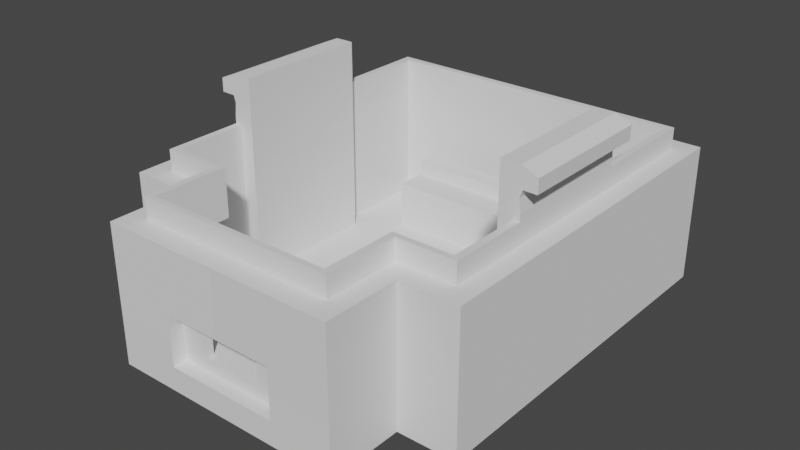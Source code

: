 # Source: obc_case_bottom.blend  (saved by Blender 2.91.10; exported with 4.5.12 LTS)
import bpy
from mathutils import Matrix  # noqa: F401  (used for matrix-valued properties, if any)

bpy.ops.wm.read_factory_settings(use_empty=True)
scene = bpy.context.scene
scene.name = 'Scene'

# ---- collections
col_collection = bpy.data.collections.new('Collection'); scene.collection.children.link(col_collection)

# ---- world
world_world = bpy.data.worlds.new('World'); scene.world = world_world
world_world.use_nodes = True; world_world.node_tree.nodes.clear()
_N = world_world.node_tree.nodes; _L = world_world.node_tree.links
n0 = _N.new('ShaderNodeOutputWorld'); n0.name = 'World Output'; n0.location = (300, 300)
n1 = _N.new('ShaderNodeBackground'); n1.name = 'Background'; n1.location = (10, 300)
n1.inputs[0].default_value = (0.05088, 0.05088, 0.05088, 1.0)
_L.new(n1.outputs[0], n0.inputs[0])
n0.is_active_output = True
world_world.color = (0.05088, 0.05088, 0.05088)
world_world.use_sun_shadow = False
world_world.sun_shadow_jitter_overblur = 0.0

# ---- meshes
me_vert = bpy.data.meshes.new('Vert')
me_vert.from_pydata([(43.64, 3.018, 2.5), (39.14, 3.018, 2.5), (39.14, 10.02, 2.5), (43.64, 10.02, 2.5), (10.45, -7.25, 2.8), (10.86, -7.336, 2.8), (11.19, -7.581, 2.8), (11.4, -7.941, 2.8), (11.44, -8.355, 2.8), (11.32, -8.75, 2.8), (11.04, -9.059, 2.8), (10.66, -9.228, 2.8), (10.24, -9.228, 2.8), (9.862, -9.059, 2.8), (9.584, -8.75, 2.8), (9.455, -8.355, 2.8), (9.499, -7.941, 2.8), (9.707, -7.581, 2.8), (10.04, -7.336, 2.8), (37.2, -0.2, 1.0), (8.3, -10.8, 20.0), (37.2, -10.8, 20.0), (-0.2, 0.0, 20.0), (-0.2, 47.7, 20.0), (45.7, 47.7, 20.0), (45.7, 0.0, 20.0), (8.3, 0.0, 20.0), (37.2, 0.0, 20.0), (22.75, 46.7, 23.0), (45.7, 47.7, 23.0), (45.7, 27.0, 23.0), (44.7, 0.0, 20.0), (8.3, -0.2, 1.0), (8.3, -5.5, 1.0), (37.2, -5.5, 5.5), (8.3, -5.5, 5.5), (37.2, -5.5, 1.0), (26.95, -11.0, 5.5), (18.55, -11.0, 5.5), (18.55, -11.0, 8.7), (26.95, -11.0, 8.7), (32.9, -5.5, 5.5), (32.9, -11.0, 5.5), (12.6, -11.0, 5.5), (12.6, -5.5, 5.5), (8.3, -11.0, 7.8), (8.3, -5.5, 7.8), (37.2, -5.5, 7.8), (37.2, -11.0, 7.8), (32.9, -5.5, 7.8), (32.9, -11.0, 7.8), (12.6, -5.5, 7.8), (12.6, -11.0, 7.8), (34.06, -8.355, 7.8), (35.05, -7.25, 7.8), (35.46, -7.336, 7.8), (35.64, -9.059, 7.8), (35.92, -8.75, 7.8), (34.18, -8.75, 7.8), (34.84, -9.228, 7.8), (34.46, -9.059, 7.8), (35.79, -7.581, 7.8), (36.0, -7.941, 7.8), (36.04, -8.355, 7.8), (34.64, -7.336, 7.8), (34.31, -7.581, 7.8), (34.1, -7.941, 7.8), (35.26, -9.228, 7.8), (34.06, -8.355, 2.8), (35.05, -7.25, 2.8), (35.46, -7.336, 2.8), (35.64, -9.059, 2.8), (35.92, -8.75, 2.8), (34.18, -8.75, 2.8), (34.84, -9.228, 2.8), (34.46, -9.059, 2.8), (35.79, -7.581, 2.8), (36.0, -7.941, 2.8), (36.04, -8.355, 2.8), (34.64, -7.336, 2.8), (34.31, -7.581, 2.8), (34.1, -7.941, 2.8), (35.26, -9.228, 2.8), (9.455, -8.355, 7.8), (10.45, -7.25, 7.8), (10.86, -7.336, 7.8), (11.04, -9.059, 7.8), (11.32, -8.75, 7.8), (9.584, -8.75, 7.8), (10.24, -9.228, 7.8), (9.862, -9.059, 7.8), (11.19, -7.581, 7.8), (11.4, -7.941, 7.8), (11.44, -8.355, 7.8), (10.04, -7.336, 7.8), (9.707, -7.581, 7.8), (9.499, -7.941, 7.8), (10.66, -9.228, 7.8), (-0.2, 27.0, 20.0), (45.7, 27.0, 20.0), (22.75, -10.8, 20.0), (8.3, 43.5, 1.0), (37.2, 43.5, 1.0), (8.3, 36.0, 1.0), (37.2, 36.0, 1.0), (8.3, 43.5, 7.8), (37.2, 43.5, 7.8), (8.3, 36.0, 7.8), (37.2, 36.0, 7.8), (37.2, 40.7, 9.8), (8.3, 40.7, 9.8), (37.2, 40.7, 7.8), (8.3, 40.7, 7.8), (37.2, 43.5, 9.8), (8.3, 43.5, 9.8), (30.95, -12.0, 10.7), (14.55, -12.0, 3.5), (30.95, -12.0, 3.5), (14.55, -12.0, 10.7), (22.75, -12.0, 3.5), (22.75, -12.0, 10.7), (22.75, -13.0, 10.7), (22.75, -13.0, 3.5), (30.95, -13.0, 3.5), (30.95, -13.0, 10.7), (26.95, -12.0, 8.7), (18.55, -12.0, 8.7), (18.55, -12.0, 5.5), (26.95, -12.0, 5.5), (14.55, -13.0, 3.5), (14.55, -13.0, 10.7), (22.75, -12.0, 8.7), (22.75, -12.0, 5.5), (14.55, -13.0, 7.1), (30.95, -13.0, 7.1), (22.75, 47.7, 20.0), (22.75, 47.7, 23.0), (0.8, 0.0, 20.0), (0.8, 27.0, 20.0), (0.8, 27.0, 1.0), (-0.2, 27.0, 23.0), (-0.2, 0.0, 23.0), (0.8, 0.0, 23.0), (0.8, 27.0, 23.0), (44.7, 27.0, 1.0), (44.7, 27.0, 20.0), (44.7, 27.0, 23.0), (45.7, 0.0, 23.0), (22.75, 46.7, 20.0), (22.75, 46.7, 1.0), (-0.2, 47.7, 23.0), (0.8, 46.7, 23.0), (0.8, 46.7, 20.0), (-0.2, 46.7, 20.0), (-0.2, 46.7, 23.0), (0.8, 46.7, 1.0), (0.8, 28.06, 1.0), (44.7, 46.7, 23.0), (44.7, 46.7, 20.0), (45.7, 46.7, 23.0), (45.7, 46.7, 20.0), (44.7, 46.7, 1.0), (44.7, 28.06, 1.0), (37.2, 0.8, 1.0), (37.2, 0.8, 20.0), (44.7, 0.8, 20.0), (44.7, 0.8, 1.0), (44.7, 0.0, 23.0), (37.2, 0.8, 23.0), (44.7, 0.8, 23.0), (8.3, 0.8, 20.0), (8.3, 0.8, 1.0), (0.8, 0.8, 20.0), (0.8, 0.8, 1.0), (0.8, 0.02, 23.0), (8.3, 0.02, 23.0), (0.8, 0.82, 23.0), (8.3, 0.82, 23.0), (37.2, -11.0, 16.0), (37.2, -0.04211, 16.0), (8.3, -11.0, 16.0), (8.3, -0.04211, 16.0), (8.3, 0.8, 16.0), (37.2, 0.8, 16.0), (36.2, -10.8, 20.0), (36.2, 0.0, 20.0), (36.2, 0.8, 20.0), (36.2, 0.8, 23.0), (36.2, -11.0, 16.0), (36.2, -0.04211, 16.0), (36.2, 0.8, 16.0), (8.3, -10.0, 20.0), (44.7, 0.8, 16.0), (22.75, -10.0, 20.0), (8.3, -10.0, 16.0), (36.2, -10.0, 20.0), (36.2, -10.0, 16.0), (9.3, 0.82, 23.0), (9.3, 0.02, 23.0), (9.3, 0.8, 20.0), (9.3, -5.91e-07, 20.0), (9.3, -0.04211, 16.0), (9.3, 0.8, 16.0), (9.3, -10.0, 16.0), (9.3, -10.0, 20.0), (22.75, -10.0, 16.0), (9.3, -10.0, 23.0), (8.3, -10.0, 23.0), (37.2, -10.8, 23.0), (37.2, 0.0, 23.0), (8.3, -10.8, 23.0), (22.75, -10.8, 23.0), (9.3, -5.91e-07, 23.0), (36.2, 0.0, 23.0), (36.2, -10.8, 23.0), (22.75, -10.0, 23.0), (36.2, -10.0, 23.0), (8.3, 0.0, 23.0), (5.5, -3.0, 0.0), (5.5, -14.0, 0.0), (40.0, -14.0, 0.0), (40.0, -3.005, 0.0), (-3.0, -3.0, 0.0), (48.5, -3.005, 0.0), (5.5, -3.0, 20.0), (48.5, -3.005, 20.0), (-3.0, 50.5, 20.0), (-3.0, 50.5, 0.0), (48.5, 50.5, 0.0), (48.5, 50.5, 20.0), (22.75, 50.5, 20.0), (5.5, -14.0, 20.0), (40.0, -14.0, 20.0), (40.0, -3.005, 20.0), (-3.0, -3.0, 20.0), (22.75, 50.5, 0.0), (22.75, -14.0, 0.0), (22.75, -14.0, 20.0), (-3.0, 27.0, 20.0), (48.5, 27.0, 20.0), (-3.0, 27.0, 0.0), (48.5, 27.0, 0.0), (22.75, -14.0, 10.7), (30.95, -14.0, 10.7), (30.95, -14.0, 7.1), (30.95, -14.0, 3.5), (22.75, -14.0, 3.5), (14.55, -14.0, 3.5), (14.55, -14.0, 7.1), (14.55, -14.0, 10.7), (40.0, -14.0, 7.1), (5.5, -14.0, 7.1), (43.64, 3.018, 1.0), (39.14, 3.018, 1.0), (39.14, 10.02, 1.0), (43.64, 10.02, 1.0), (42.64, 4.018, 0.0), (42.64, 4.018, 2.5), (39.94, 4.018, 0.0), (39.94, 4.018, 2.5), (39.94, 9.218, 0.0), (39.94, 9.218, 2.5), (42.64, 9.218, 0.0), (42.64, 9.218, 2.5)], [], [(4, 5, 85, 84), (5, 6, 91, 85), (6, 7, 92, 91), (7, 8, 93, 92), (8, 9, 87, 93), (9, 10, 86, 87), (10, 11, 97, 86), (11, 12, 89, 97), (12, 13, 90, 89), (13, 14, 88, 90), (14, 15, 83, 88), (15, 16, 96, 83), (16, 17, 95, 96), (17, 18, 94, 95), (18, 4, 84, 94), (4, 18, 17, 16, 15, 14, 13, 12, 11, 10, 9, 8, 7, 6, 5), (133, 130, 249, 248), (129, 133, 248, 247), (48, 178, 179, 19, 36, 34, 47), (45, 180, 188, 178, 48, 50, 42, 37, 40, 39, 38, 43, 52), (238, 234, 224, 231, 237, 100, 20, 191, 26, 137, 22, 98), (160, 24, 29, 159), (35, 46, 51, 44), (45, 52, 93, 87, 86, 97, 89, 90, 88, 83), (44, 51, 52, 43), (47, 49, 50, 53, 66, 65, 64, 54, 55, 61, 62, 63, 48), (41, 49, 47, 34), (42, 50, 49, 41), (48, 63, 57, 56, 67, 59, 60, 58, 53, 50), (61, 55, 70, 76), (55, 54, 69, 70), (63, 62, 77, 78), (56, 57, 72, 71), (64, 65, 80, 79), (53, 58, 73, 68), (65, 66, 81, 80), (58, 60, 75, 73), (66, 53, 68, 81), (60, 59, 74, 75), (54, 64, 79, 69), (62, 61, 76, 77), (59, 67, 82, 74), (57, 63, 78, 72), (67, 56, 71, 82), (70, 69, 79, 80, 81, 68, 73, 75, 74, 82, 71, 72, 78, 77, 76), (83, 96, 95, 94, 84, 85, 91, 92, 93, 52, 51, 46, 45), (143, 138, 152, 151), (24, 135, 136, 29), (25, 99, 30, 147), (144, 145, 158, 161, 162), (104, 108, 107, 103), (104, 102, 106, 111, 108), (111, 106, 113, 109), (103, 107, 112, 105, 101), (105, 112, 110, 114), (112, 111, 109, 110), (102, 101, 105, 106), (110, 109, 113, 114), (108, 111, 112, 107), (106, 105, 114, 113), (135, 23, 150, 136), (36, 33, 35, 44, 41, 34), (175, 26, 200, 198), (39, 40, 125, 131, 126), (127, 38, 39, 126), (40, 37, 128, 125), (128, 37, 42, 41, 44, 43, 38, 127, 132), (120, 115, 124, 121), (124, 115, 117, 123, 134), (130, 118, 120, 121), (122, 119, 116, 129), (116, 118, 130, 133, 129), (123, 117, 119, 122), (120, 118, 116, 119, 132, 127, 126, 131), (132, 119, 117, 115, 120, 131, 125, 128), (148, 158, 157, 28), (138, 172, 173, 139), (31, 25, 147, 167), (98, 140, 154, 153), (98, 22, 141, 140), (140, 141, 142, 174, 176, 143), (22, 137, 142, 141), (147, 30, 146, 169, 167), (148, 149, 161, 158), (27, 31, 167, 209), (23, 153, 154, 150), (29, 136, 28, 157, 159), (136, 150, 154, 151, 28), (140, 143, 151, 154), (138, 139, 156, 155, 152), (151, 152, 148, 28), (152, 155, 149, 148), (145, 146, 157, 158), (30, 99, 160, 159), (146, 30, 159, 157), (162, 161, 149, 155, 156, 103, 101, 102, 104), (165, 192, 183, 164), (19, 179, 183, 163), (145, 165, 169, 146), (166, 192, 165, 145, 144), (33, 36, 19), (209, 167, 169, 168), (165, 164, 168, 169), (170, 182, 171, 173, 172), (170, 177, 197, 199), (174, 175, 177, 176), (170, 172, 176, 177), (137, 26, 175, 174), (174, 142, 137), (176, 172, 138, 143), (168, 164, 186, 187), (183, 192, 166, 163), (181, 194, 180, 45, 46, 35, 33, 32), (186, 185, 213, 187), (182, 181, 32, 171), (164, 183, 190, 186), (189, 196, 195, 185), (190, 189, 185, 186), (209, 168, 187, 213), (183, 179, 189, 190), (179, 178, 188, 196, 189), (20, 100, 211, 210), (195, 196, 205, 193), (185, 195, 216, 213), (188, 180, 194, 203, 205, 196), (100, 184, 214, 211), (200, 199, 197, 198), (200, 204, 203, 201), (182, 170, 199, 202), (194, 181, 201, 203), (200, 201, 202, 199), (177, 175, 198, 197), (181, 182, 202, 201), (200, 26, 217, 212), (193, 205, 203, 204), (208, 209, 213, 216, 214), (211, 214, 216, 215), (210, 211, 215, 206, 207), (217, 207, 206, 212), (204, 200, 212, 206), (195, 193, 215, 216), (193, 204, 206, 215), (21, 27, 209, 208), (184, 21, 208, 214), (26, 191, 207, 217), (191, 20, 210, 207), (221, 233, 232, 250, 220), (219, 251, 231, 224, 218), (218, 224, 234, 222), (223, 225, 233, 221), (230, 229, 228, 235), (223, 241, 239, 225), (227, 240, 238, 226), (238, 240, 222, 234), (239, 241, 228, 229), (226, 230, 235, 227), (237, 242, 243, 244, 250, 232), (246, 247, 248, 251, 219, 236), (236, 220, 250, 244, 245, 246), (124, 134, 244, 243), (130, 121, 242, 249), (121, 124, 243, 242), (134, 123, 245, 244), (123, 122, 246, 245), (122, 129, 247, 246), (231, 251, 248, 249, 242, 237), (24, 160, 99, 25, 31, 27, 21, 184, 100, 237, 232, 233, 225, 239, 229, 230, 226, 238, 98, 153, 23, 135), (252, 0, 1, 253), (1, 2, 254, 253), (2, 3, 255, 254), (255, 3, 0, 252), (253, 163, 166, 252), (252, 166, 144, 162, 104, 103, 156, 139, 173, 171, 32, 33, 19, 163, 253, 254, 255), (256, 258, 259, 257), (259, 258, 260, 261), (261, 260, 262, 263), (262, 256, 257, 263), (2, 1, 259, 261), (259, 1, 0, 3, 2, 261, 263, 257), (219, 218, 222, 240, 227, 235, 236), (258, 236, 235, 260), (220, 236, 258, 256, 262, 260, 235, 228, 241, 223, 221)])
_uv = me_vert.uv_layers.new(name='UVMap')
_uv.uv.foreach_set('vector', [1.0, 0.5, 0.9333, 0.5, 0.9333, 0.75, 1.0, 0.75, 0.9333, 0.5, 0.8667, 0.5, 0.8667, 0.75, 0.9333, 0.75, 0.8667, 0.5, 0.8, 0.5, 0.8, 0.75, 0.8667, 0.75, 0.8, 0.5, 0.7333, 0.5, 0.7333, 0.75, 0.8, 0.75, 0.7333, 0.5, 0.6667, 0.5, 0.6667, 0.75, 0.7333, 0.75, 0.6667, 0.5, 0.6, 0.5, 0.6, 0.75, 0.6667, 0.75, 0.6, 0.5, 0.5333, 0.5, 0.5333, 0.75, 0.6, 0.75, 0.5333, 0.5, 0.4667, 0.5, 0.4667, 0.75, 0.5333, 0.75, 0.4667, 0.5, 0.4, 0.5, 0.4, 0.75, 0.4667, 0.75, 0.4, 0.5, 0.3333, 0.5, 0.3333, 0.75, 0.4, 0.75, 0.3333, 0.5, 0.2667, 0.5, 0.2667, 0.75, 0.3333, 0.75, 0.2667, 0.5, 0.2, 0.5, 0.2, 0.75, 0.2667, 0.75, 0.2, 0.5, 0.1333, 0.5, 0.1333, 0.75, 0.2, 0.75, 0.1333, 0.5, 0.06667, 0.5, 0.06667, 0.75, 0.1333, 0.75, 0.06667, 0.5, 4.47e-08, 0.5, 4.47e-08, 0.75, 0.06667, 0.75, 0.75, 0.49, 0.6524, 0.4693, 0.5716, 0.4106, 0.5217, 0.3242, 0.5113, 0.2249, 0.5422, 0.13, 0.6089, 0.05584, 0.7001, 0.01524, 0.7999, 0.01524, 0.8911, 0.05584, 0.9578, 0.13, 0.9887, 0.2249, 0.9783, 0.3242, 0.9284, 0.4106, 0.8476, 0.4693, 0.0, 0.0, 0.0, 0.0, 0.0, 0.0, 0.0, 0.0, 0.0, 0.0, 0.0, 0.0, 0.0, 0.0, 0.0, 0.0, 0.0, 0.0, 0.0, 0.0, 0.0, 0.0, 0.0, 0.0, 0.0, 0.0, 0.0, 0.0, 0.0, 0.0, 0.0, 0.0, 0.0, 0.0, 0.0, 0.0, 0.0, 0.0, 0.0, 0.0, 0.0, 0.0, 0.0, 0.0, 0.0, 0.0, 0.0, 0.0, 0.0, 0.0, 0.0, 0.0, 0.0, 0.0, 0.0, 0.0, 0.0, 0.0, 0.0, 0.0, 0.0, 0.0, 0.0, 0.0, 0.0, 0.0, 0.0, 0.0, 0.0, 0.0, 0.0, 0.0, 0.0, 0.0, 0.0, 0.0, 0.0, 0.0, 0.0, 0.0, 0.0, 0.0, 0.0, 0.0, 0.0, 0.0, 0.0, 0.0, 0.0, 0.0, 0.0, 0.0, 0.0, 0.0, 0.0, 0.0, 0.0, 0.0, 0.0, 0.0, 0.0, 0.0, 0.0, 0.0, 0.0, 0.0, 0.0, 0.0, 0.0, 0.0, 0.0, 0.0, 0.0, 0.0, 0.0, 0.0, 0.0, 0.0, 0.0, 0.0, 0.0, 0.0, 0.0, 0.0, 0.0, 0.0, 0.0, 1.0, 1.0, 1.0, 0.519, 0.7313, 0.4438, 0.7212, 0.3783, 0.6728, 0.3339, 0.5946, 0.3182, 0.5, 0.3339, 0.4054, 0.3783, 0.3272, 0.4438, 0.2788, 0.519, 0.2687, 1.0, 0.0, 0.0, 0.0, 0.0, 0.0, 0.0, 0.0, 0.0, 0.0, 0.0, 0.0, 0.0, 0.0, 0.0, 0.0, 0.0, 0.0, 1.0, 0.0, 0.519, 0.2687, 0.5909, 0.2986, 0.6471, 0.3633, 0.6778, 0.4516, 0.6778, 0.5484, 0.6471, 0.6367, 0.5909, 0.7014, 0.519, 0.7313, 1.0, 1.0, 0.3783, 0.3272, 0.3339, 0.4054, 0.3339, 0.4054, 0.3783, 0.3272, 0.3339, 0.4054, 0.3182, 0.5, 0.3182, 0.5, 0.3339, 0.4054, 0.519, 0.2687, 0.4438, 0.2788, 0.4438, 0.2788, 0.519, 0.2687, 0.6471, 0.3633, 0.5909, 0.2986, 0.5909, 0.2986, 0.6471, 0.3633, 0.3339, 0.5946, 0.3783, 0.6728, 0.3783, 0.6728, 0.3339, 0.5946, 0.519, 0.7313, 0.5909, 0.7014, 0.5909, 0.7014, 0.519, 0.7313, 0.3783, 0.6728, 0.4438, 0.7212, 0.4438, 0.7212, 0.3783, 0.6728, 0.5909, 0.7014, 0.6471, 0.6367, 0.6471, 0.6367, 0.5909, 0.7014, 0.4438, 0.7212, 0.519, 0.7313, 0.519, 0.7313, 0.4438, 0.7212, 0.6471, 0.6367, 0.6778, 0.5484, 0.6778, 0.5484, 0.6471, 0.6367, 0.3182, 0.5, 0.3339, 0.5946, 0.3339, 0.5946, 0.3182, 0.5, 0.4438, 0.2788, 0.3783, 0.3272, 0.3783, 0.3272, 0.4438, 0.2788, 0.6778, 0.5484, 0.6778, 0.4516, 0.6778, 0.4516, 0.6778, 0.5484, 0.5909, 0.2986, 0.519, 0.2687, 0.519, 0.2687, 0.5909, 0.2986, 0.6778, 0.4516, 0.6471, 0.3633, 0.6471, 0.3633, 0.6778, 0.4516, 0.3339, 0.4054, 0.3182, 0.5, 0.3339, 0.5946, 0.3783, 0.6728, 0.4438, 0.7212, 0.519, 0.7313, 0.5909, 0.7014, 0.6471, 0.6367, 0.6778, 0.5484, 0.6778, 0.4516, 0.6471, 0.3633, 0.5909, 0.2986, 0.519, 0.2687, 0.4438, 0.2788, 0.3783, 0.3272, 0.0, 0.0, 0.0, 0.0, 0.0, 0.0, 0.0, 0.0, 0.0, 0.0, 0.0, 0.0, 0.0, 0.0, 0.0, 0.0, 0.0, 0.0, 0.0, 0.0, 0.0, 0.0, 0.0, 0.0, 0.0, 0.0, 0.0, 0.0, 0.0, 0.0, 0.0, 0.0, 0.0, 0.0, 0.0, 0.0, 0.0, 0.0, 0.0, 0.0, 0.0, 0.0, 0.0, 0.0, 0.0, 0.0, 0.0, 0.0, 0.0, 0.0, 0.0, 0.0, 0.0, 0.0, 0.0, 0.0, 0.0, 0.0, 0.0, 0.0, 0.0, 0.0, 0.0, 0.0, 0.0, 0.0, 0.0, 0.0, 0.0, 0.0, 0.0, 0.0, 0.0, 0.0, 0.0, 0.0, 0.0, 0.0, 0.0, 0.0, 0.0, 0.0, 0.0, 0.0, 0.0, 0.0, 0.0, 0.0, 0.0, 0.0, 0.0, 0.0, 0.0, 0.0, 0.0, 0.0, 0.0, 0.0, 0.0, 0.0, 0.0, 0.0, 0.0, 0.0, 0.0, 0.0, 0.0, 0.0, 0.0, 0.0, 0.0, 0.0, 0.0, 0.0, 0.0, 0.0, 0.0, 0.0, 0.0, 0.0, 0.0, 0.0, 0.0, 0.0, 0.0, 0.0, 0.0, 0.0, 0.0, 0.0, 0.0, 0.0, 0.0, 0.0, 0.0, 0.0, 0.0, 0.0, 0.0, 0.0, 0.0, 0.0, 0.0, 0.0, 0.0, 0.0, 0.0, 0.0, 0.0, 0.0, 0.0, 0.0, 0.0, 0.0, 0.0, 0.0, 0.0, 0.0, 0.0, 0.0, 0.0, 0.0, 0.0, 0.0, 0.0, 0.0, 0.0, 0.0, 0.0, 0.0, 0.0, 0.0, 0.0, 0.0, 0.0, 0.0, 0.0, 0.0, 0.0, 0.0, 0.0, 0.0, 0.0, 0.0, 0.0, 0.0, 0.0, 0.0, 0.0, 0.0, 0.0, 0.0, 0.0, 0.0, 0.0, 0.0, 0.0, 0.0, 0.0, 0.0, 0.0, 0.0, 0.0, 0.0, 0.0, 0.0, 0.0, 0.0, 0.0, 0.0, 0.0, 0.0, 0.0, 0.0, 0.0, 0.0, 0.0, 0.0, 0.0, 0.0, 0.0, 0.0, 0.0, 0.0, 0.0, 0.0, 0.0, 0.0, 0.0, 0.0, 0.0, 0.0, 0.0, 0.0, 0.0, 0.0, 0.0, 0.0, 0.0, 0.0, 0.0, 0.0, 0.0, 0.0, 0.0, 0.0, 0.0, 0.0, 0.0, 0.0, 0.0, 0.0, 0.0, 0.0, 0.0, 0.0, 0.0, 0.0, 0.0, 0.0, 0.0, 0.0, 0.0, 0.0, 0.0, 0.0, 0.0, 0.0, 0.0, 0.0, 0.0, 0.0, 0.0, 0.0, 0.0, 0.0, 0.0, 0.0, 0.0, 0.0, 0.0, 0.0, 0.0, 0.0, 0.0, 0.0, 0.0, 0.0, 0.0, 0.0, 0.0, 0.0, 0.0, 0.0, 0.0, 0.0, 0.0, 0.0, 0.0, 0.0, 0.0, 0.0, 0.0, 0.0, 0.0, 0.0, 0.0, 0.0, 0.0, 0.0, 0.0, 0.0, 0.0, 0.0, 0.0, 0.0, 0.0, 0.0, 0.0, 0.0, 0.0, 0.0, 0.0, 0.0, 0.0, 0.0, 0.0, 0.0, 0.0, 0.0, 0.0, 0.0, 0.0, 0.0, 0.0, 0.0, 0.0, 0.0, 0.0, 0.0, 0.0, 0.0, 0.0, 0.0, 0.0, 0.0, 0.0, 0.0, 0.0, 0.0, 0.0, 0.0, 0.0, 0.0, 0.0, 0.0, 0.0, 0.0, 0.0, 0.0, 0.0, 0.0, 0.0, 0.0, 0.0, 0.0, 0.0, 0.0, 0.0, 0.0, 0.0, 0.0, 0.0, 0.0, 0.0, 0.0, 0.0, 0.0, 0.0, 0.0, 0.0, 0.0, 0.0, 0.0, 0.0, 0.0, 0.0, 0.0, 0.0, 0.0, 0.0, 0.0, 0.0, 0.0, 0.0, 0.0, 0.0, 0.0, 0.0, 0.0, 0.0, 0.0, 0.0, 0.0, 0.0, 0.0, 0.0, 0.0, 0.0, 0.0, 0.0, 0.0, 0.0, 0.0, 0.0, 0.0, 0.0, 0.0, 0.0, 0.0, 0.0, 0.0, 0.0, 0.0, 0.0, 0.0, 0.0, 0.0, 0.0, 0.0, 0.0, 0.0, 0.0, 0.0, 0.0, 0.0, 0.0, 0.0, 0.0, 0.0, 0.0, 0.0, 0.0, 0.0, 0.0, 0.0, 0.0, 0.0, 0.0, 0.0, 0.0, 0.0, 0.0, 0.0, 0.0, 0.0, 0.0, 0.0, 0.0, 0.0, 0.0, 0.0, 0.0, 0.0, 0.0, 0.0, 0.0, 0.0, 0.0, 0.0, 0.0, 0.0, 0.0, 0.0, 0.0, 0.0, 0.0, 0.0, 0.0, 0.0, 0.0, 0.0, 0.0, 0.0, 0.0, 0.0, 0.0, 0.0, 0.0, 0.0, 0.0, 0.0, 0.0, 0.0, 0.0, 0.0, 0.0, 0.0, 0.0, 0.0, 0.0, 0.0, 0.0, 0.0, 0.0, 0.0, 0.0, 0.0, 0.0, 0.0, 0.0, 0.0, 0.0, 0.0, 0.0, 0.0, 0.0, 0.0, 0.0, 0.0, 0.0, 0.0, 0.0, 0.0, 0.0, 0.0, 0.0, 0.0, 0.0, 0.0, 0.0, 0.0, 0.0, 0.0, 0.0, 0.0, 0.0, 0.0, 0.0, 0.0, 0.0, 0.0, 0.0, 0.0, 0.0, 0.0, 0.0, 0.0, 0.0, 0.0, 0.0, 0.0, 0.0, 0.0, 0.0, 0.0, 0.0, 0.0, 0.0, 0.0, 0.0, 0.0, 0.0, 0.0, 0.0, 0.0, 0.0, 0.0, 0.0, 0.0, 0.0, 0.0, 0.0, 0.0, 0.0, 0.0, 0.0, 0.0, 0.0, 0.0, 0.0, 0.0, 0.0, 0.0, 0.0, 0.0, 0.0, 0.0, 0.0, 0.0, 0.0, 0.0, 0.0, 0.0, 0.0, 0.0, 0.0, 0.0, 0.0, 0.0, 0.0, 0.0, 0.0, 0.0, 0.0, 0.0, 0.0, 0.0, 0.0, 0.0, 0.0, 0.0, 0.0, 0.0, 0.0, 0.0, 0.0, 0.0, 0.0, 0.0, 0.0, 0.0, 0.0, 0.0, 0.0, 0.0, 0.0, 0.0, 0.0, 0.0, 0.0, 0.0, 0.0, 0.0, 0.0, 0.0, 0.0, 0.0, 0.0, 0.0, 0.0, 0.0, 0.0, 0.0, 0.0, 0.0, 0.0, 0.0, 0.0, 0.0, 0.0, 0.0, 0.0, 0.0, 0.0, 0.0, 0.0, 0.0, 0.0, 0.0, 0.0, 0.0, 0.0, 0.0, 0.0, 0.0, 0.0, 0.0, 0.0, 0.0, 0.0, 0.0, 0.0, 0.0, 0.0, 0.0, 0.0, 0.0, 0.0, 0.0, 0.0, 0.0, 0.0, 0.0, 0.0, 0.0, 0.0, 0.0, 0.0, 0.0, 0.0, 0.0, 0.0, 0.0, 0.0, 0.0, 0.0, 0.0, 0.0, 0.0, 0.0, 0.0, 0.0, 0.0, 0.0, 0.0, 0.0, 0.0, 0.0, 0.0, 0.0, 0.0, 0.0, 0.0, 0.0, 0.0, 0.0, 0.0, 0.0, 0.0, 0.0, 0.0, 0.0, 0.0, 0.0, 0.0, 0.0, 0.0, 0.0, 0.0, 0.0, 0.0, 0.0, 0.0, 0.0, 0.0, 0.0, 0.0, 0.0, 0.0, 0.0, 0.0, 0.0, 0.0, 0.0, 0.0, 0.0, 0.0, 0.0, 0.0, 0.0, 0.0, 0.0, 0.0, 0.0, 0.0, 0.0, 0.0, 0.0, 0.0, 0.0, 0.0, 0.0, 0.0, 0.0, 0.0, 0.0, 0.0, 0.0, 0.0, 0.0, 0.0, 0.0, 0.0, 0.0, 0.0, 0.0, 0.0, 0.0, 0.0, 0.0, 0.0, 0.0, 0.0, 0.0, 0.0, 0.0, 0.0, 0.0, 0.0, 0.0, 0.0, 0.0, 0.0, 0.0, 0.0, 0.0, 0.0, 0.0, 0.0, 0.0, 0.0, 0.0, 0.0, 0.0, 0.0, 0.0, 0.0, 0.0, 0.0, 0.0, 0.0, 0.0, 0.0, 0.0, 0.0, 0.0, 0.0, 0.0, 0.0, 0.0, 0.0, 0.0, 0.0, 0.0, 0.0, 0.0, 0.0, 0.0, 0.0, 0.0, 0.0, 0.0, 0.0, 0.0, 0.0, 0.0, 0.0, 0.0, 0.0, 0.0, 0.0, 0.0, 0.0, 0.0, 0.0, 0.0, 0.0, 0.0, 0.0, 0.0, 0.0, 0.0, 0.0, 0.0, 0.0, 0.0, 0.0, 0.0, 0.0, 0.0, 0.0, 0.0, 0.0, 0.0, 0.0, 0.0, 0.0, 0.0, 0.0, 0.0, 0.0, 0.0, 0.0, 0.0, 0.0, 0.0, 0.0, 0.0, 0.0, 0.0, 0.0, 0.0, 0.0, 0.0, 0.0, 0.0, 0.0, 0.0, 0.0, 0.0, 0.0, 0.0, 0.0, 0.0, 0.0, 0.0, 0.0, 0.0, 0.0, 0.0, 0.0, 0.0, 0.0, 0.0, 0.0, 0.0, 0.0, 0.0, 0.0, 0.0, 0.0, 0.0, 0.0, 0.0, 0.0, 0.0, 0.0, 0.0, 0.0, 0.0, 0.0, 0.0, 0.0, 0.0, 0.0, 0.0, 0.0, 0.0, 0.0, 0.0, 0.0, 0.0, 0.0, 0.0, 0.0, 0.0, 0.0, 0.0, 0.0, 0.0, 0.0, 0.0, 0.0, 0.0, 0.0, 0.0, 0.0, 0.0, 0.0, 0.0, 0.0, 0.0, 0.0, 0.0, 0.0, 0.0, 0.0, 0.0, 0.0, 0.0, 0.0, 0.0, 0.0, 0.0, 0.0, 0.0, 0.0, 0.0, 0.0, 0.0, 0.0, 0.0, 0.0, 0.0, 0.0, 0.0, 0.0, 0.0, 0.0, 0.0, 0.0, 0.0, 0.0, 0.0, 0.0, 0.0, 0.0, 0.0, 0.0, 0.0, 0.0, 0.0, 0.0, 0.0, 0.0, 0.0, 0.0, 0.0, 0.0, 0.0, 0.0, 0.0, 0.0, 0.0, 0.0, 0.0, 0.0, 0.0, 0.0, 0.0, 0.0, 0.0, 0.0, 0.0, 0.0, 0.0, 0.0, 0.0, 0.0, 0.0, 0.0, 0.0, 0.0, 0.0, 0.0, 0.0, 0.0, 0.0, 0.0, 0.0, 0.0, 0.0, 0.0, 0.0, 0.0, 0.0, 0.0, 0.0, 0.0, 0.0, 0.0, 0.0, 0.0, 0.0, 0.0, 0.0, 0.0, 0.0, 0.0, 0.0, 0.0, 0.0, 0.0, 0.0, 0.0, 0.0, 0.0, 0.0, 0.0, 0.0, 0.0, 0.0, 0.0, 0.0, 0.0, 0.0, 0.0, 0.0, 0.0, 0.0, 0.0, 0.0, 0.0, 0.0, 0.0, 0.0, 0.0, 0.0, 0.0, 0.0, 0.0, 0.0, 0.0, 0.0, 0.0, 0.0, 0.0, 0.0, 0.0, 0.0, 0.0, 0.0, 0.0, 0.0, 0.0, 0.0, 0.0, 0.0, 0.0, 0.0, 0.0, 0.0, 0.0, 0.0, 0.0, 0.0, 0.0, 0.0, 0.0, 0.0, 0.0, 0.0, 0.0, 0.0, 0.0, 0.0, 0.0, 0.0, 0.0, 0.0, 0.0, 0.0, 0.0, 0.0, 0.0, 0.0, 0.0, 0.0, 0.0, 0.0, 0.0, 0.4231, 0.0, 0.625, 0.0, 0.625, 0.25, 0.4231, 0.25, 0.625, 0.25, 0.625, 0.5, 0.4231, 0.5, 0.4231, 0.25, 0.625, 0.5, 0.625, 0.75, 0.4231, 0.75, 0.4231, 0.5, 0.4231, 0.75, 0.625, 0.75, 0.625, 1.0, 0.4231, 1.0, 0.0, 0.0, 0.0, 0.0, 0.0, 0.0, 0.0, 0.0, 0.0, 0.0, 0.0, 0.0, 0.0, 0.0, 0.0, 0.0, 0.0, 0.0, 0.0, 0.0, 0.0, 0.0, 0.0, 0.0, 0.0, 0.0, 0.0, 0.0, 0.0, 0.0, 0.0, 0.0, 0.0, 0.0, 0.0, 0.0, 0.0, 0.0, 0.0, 0.0, 0.0, 0.0, 0.4125, 0.0, 0.4125, 0.25, 0.475, 0.25, 0.475, 0.0, 0.475, 0.25, 0.4125, 0.25, 0.4125, 0.5, 0.475, 0.5, 0.475, 0.5, 0.4125, 0.5, 0.4125, 0.75, 0.475, 0.75, 0.4125, 0.75, 0.4125, 1.0, 0.475, 1.0, 0.475, 0.75, 0.625, 0.5, 0.875, 0.5, 0.8393, 0.5444, 0.6536, 0.5444, 0.8393, 0.5444, 0.875, 0.5, 0.875, 0.75, 0.625, 0.75, 0.625, 0.5, 0.6536, 0.5444, 0.6536, 0.6944, 0.8393, 0.6944, 0.0, 0.0, 0.0, 0.0, 0.0, 0.0, 0.0, 0.0, 0.0, 0.0, 0.0, 0.0, 0.0, 0.0, 0.4125, 0.25, 0.0, 0.0, 0.0, 0.0, 0.4125, 0.5, 0.0, 0.0, 0.0, 0.0, 0.4125, 0.25, 0.4125, 0.0, 0.4125, 0.75, 0.4125, 0.5, 0.0, 0.0, 0.0, 0.0, 0.0, 0.0, 0.0, 0.0, 0.0, 0.0])
me_vert.use_remesh_fix_poles = True
me_vert.use_remesh_preserve_attributes = False
me_vert.use_mirror_vertex_groups = False
me_vert.update()
me_vert.normals_split_custom_set([tuple(v) for v in zip(*[iter([-0.2079, -0.9781, 0.0, -0.2079, -0.9781, 0.0, -0.2079, -0.9781, 0.0, -0.2079, -0.9781, 0.0, -0.5878, -0.809, 0.0, -0.5878, -0.809, 0.0, -0.5878, -0.809, 0.0, -0.5878, -0.809, 0.0, -0.866, -0.5, 0.0, -0.866, -0.5, 0.0, -0.866, -0.5, 0.0, -0.866, -0.5, 0.0, -0.9945, -0.1045, 0.0, -0.9945, -0.1045, 0.0, -0.9945, -0.1045, 0.0, -0.9945, -0.1045, 0.0, -0.9511, 0.309, 0.0, -0.9511, 0.309, 0.0, -0.9511, 0.309, 0.0, -0.9511, 0.309, 0.0, -0.7431, 0.6691, 0.0, -0.7431, 0.6691, 0.0, -0.7431, 0.6691, 0.0, -0.7431, 0.6691, 0.0, -0.4067, 0.9135, 0.0, -0.4067, 0.9135, 0.0, -0.4067, 0.9135, 0.0, -0.4067, 0.9135, 0.0, 0.0, 1.0, 0.0, 0.0, 1.0, 0.0, 0.0, 1.0, 0.0, 0.0, 1.0, 0.0, 0.4067, 0.9135, 0.0, 0.4067, 0.9135, 0.0, 0.4067, 0.9135, 0.0, 0.4067, 0.9135, 0.0, 0.7431, 0.6691, 0.0, 0.7431, 0.6691, 0.0, 0.7431, 0.6691, 0.0, 0.7431, 0.6691, 0.0, 0.9511, 0.309, 0.0, 0.9511, 0.309, 0.0, 0.9511, 0.309, 0.0, 0.9511, 0.309, 0.0, 0.9945, -0.1045, 0.0, 0.9945, -0.1045, 0.0, 0.9945, -0.1045, 0.0, 0.9945, -0.1045, 0.0, 0.866, -0.5, 0.0, 0.866, -0.5, 0.0, 0.866, -0.5, 0.0, 0.866, -0.5, 0.0, 0.5878, -0.809, 0.0, 0.5878, -0.809, 0.0, 0.5878, -0.809, 0.0, 0.5878, -0.809, 0.0, 0.2079, -0.9781, 0.0, 0.2079, -0.9781, 0.0, 0.2079, -0.9781, 0.0, 0.2079, -0.9781, 0.0, -1.954e-08, 0.0, 1.0, -1.954e-08, 0.0, 1.0, -1.954e-08, 0.0, 1.0, -1.954e-08, 0.0, 1.0, -1.954e-08, 0.0, 1.0, -1.954e-08, 0.0, 1.0, -1.954e-08, 0.0, 1.0, -1.954e-08, 0.0, 1.0, -1.954e-08, 0.0, 1.0, -1.954e-08, 0.0, 1.0, -1.954e-08, 0.0, 1.0, -1.954e-08, 0.0, 1.0, -1.954e-08, 0.0, 1.0, -1.954e-08, 0.0, 1.0, -1.954e-08, 0.0, 1.0, 1.0, 0.0, 0.0, 1.0, 0.0, 0.0, 1.0, 0.0, 0.0, 1.0, 0.0, 0.0, 1.0, 0.0, 0.0, 1.0, 0.0, 0.0, 1.0, 0.0, 0.0, 1.0, 0.0, 0.0, -1.0, -6.065e-08, 0.0, -1.0, -6.065e-08, 0.0, -1.0, -6.065e-08, 0.0, -1.0, -6.065e-08, 0.0, -1.0, -6.065e-08, 0.0, -1.0, -6.065e-08, 0.0, -1.0, -6.065e-08, 0.0, 0.0, 1.0, -2.971e-08, 0.0, 1.0, -2.971e-08, 0.0, 1.0, -2.971e-08, 0.0, 1.0, -2.971e-08, 0.0, 1.0, -2.971e-08, 0.0, 1.0, -2.971e-08, 0.0, 1.0, -2.971e-08, 0.0, 1.0, -2.971e-08, 0.0, 1.0, -2.971e-08, 0.0, 1.0, -2.971e-08, 0.0, 1.0, -2.971e-08, 0.0, 1.0, -2.971e-08, 0.0, 1.0, -2.971e-08, 0.0, 0.0, 1.0, 0.0, 0.0, 1.0, 0.0, 0.0, 1.0, 0.0, 0.0, 1.0, 0.0, 0.0, 1.0, 0.0, 0.0, 1.0, 0.0, 0.0, 1.0, 0.0, 0.0, 1.0, 0.0, 0.0, 1.0, 0.0, 0.0, 1.0, 0.0, 0.0, 1.0, 0.0, 0.0, 1.0, 1.0, -5.086e-06, 0.0, 1.0, -5.086e-06, 0.0, 1.0, -5.086e-06, 0.0, 1.0, -5.086e-06, 0.0, 0.0, 1.0, 0.0, 0.0, 1.0, 0.0, 0.0, 1.0, 0.0, 0.0, 1.0, 0.0, -3.406e-08, 0.0, 1.0, -3.406e-08, 0.0, 1.0, -3.406e-08, 0.0, 1.0, -3.406e-08, 0.0, 1.0, -3.406e-08, 0.0, 1.0, -3.406e-08, 0.0, 1.0, -3.406e-08, 0.0, 1.0, -3.406e-08, 0.0, 1.0, -3.406e-08, 0.0, 1.0, -3.406e-08, 0.0, 1.0, 1.0, 0.0, 0.0, 1.0, 0.0, 0.0, 1.0, 0.0, 0.0, 1.0, 0.0, 0.0, 0.0, 0.0, 1.0, 0.0, 0.0, 1.0, 0.0, 0.0, 1.0, 0.0, 0.0, 1.0, 0.0, 0.0, 1.0, 0.0, 0.0, 1.0, 0.0, 0.0, 1.0, 0.0, 0.0, 1.0, 0.0, 0.0, 1.0, 0.0, 0.0, 1.0, 0.0, 0.0, 1.0, 0.0, 0.0, 1.0, 0.0, 0.0, 1.0, 0.0, 1.0, 0.0, 0.0, 1.0, 0.0, 0.0, 1.0, 0.0, 0.0, 1.0, 0.0, -1.0, 0.0, 0.0, -1.0, 0.0, 0.0, -1.0, 0.0, 0.0, -1.0, 0.0, 0.0, 0.0, 0.0, 1.0, 0.0, 0.0, 1.0, 0.0, 0.0, 1.0, 0.0, 0.0, 1.0, 0.0, 0.0, 1.0, 0.0, 0.0, 1.0, 0.0, 0.0, 1.0, 0.0, 0.0, 1.0, 0.0, 0.0, 1.0, 0.0, 0.0, 1.0, -0.5878, -0.809, 0.0, -0.5878, -0.809, 0.0, -0.5878, -0.809, 0.0, -0.5878, -0.809, 0.0, -0.2079, -0.9781, 0.0, -0.2079, -0.9781, 0.0, -0.2079, -0.9781, 0.0, -0.2079, -0.9781, 0.0, -0.9945, -0.1045, 0.0, -0.9945, -0.1045, 0.0, -0.9945, -0.1045, 0.0, -0.9945, -0.1045, 0.0, -0.7431, 0.6691, 0.0, -0.7431, 0.6691, 0.0, -0.7431, 0.6691, 0.0, -0.7431, 0.6691, 0.0, 0.5878, -0.809, 0.0, 0.5878, -0.809, 0.0, 0.5878, -0.809, 0.0, 0.5878, -0.809, 0.0, 0.9511, 0.309, 0.0, 0.9511, 0.309, 0.0, 0.9511, 0.309, 0.0, 0.9511, 0.309, 0.0, 0.866, -0.5, 0.0, 0.866, -0.5, 0.0, 0.866, -0.5, 0.0, 0.866, -0.5, 0.0, 0.7431, 0.6691, 0.0, 0.7431, 0.6691, 0.0, 0.7431, 0.6691, 0.0, 0.7431, 0.6691, 0.0, 0.9945, -0.1045, 0.0, 0.9945, -0.1045, 0.0, 0.9945, -0.1045, 0.0, 0.9945, -0.1045, 0.0, 0.4067, 0.9135, 0.0, 0.4067, 0.9135, 0.0, 0.4067, 0.9135, 0.0, 0.4067, 0.9135, 0.0, 0.2079, -0.9781, 0.0, 0.2079, -0.9781, 0.0, 0.2079, -0.9781, 0.0, 0.2079, -0.9781, 0.0, -0.866, -0.5, 0.0, -0.866, -0.5, 0.0, -0.866, -0.5, 0.0, -0.866, -0.5, 0.0, 0.0, 1.0, 0.0, 0.0, 1.0, 0.0, 0.0, 1.0, 0.0, 0.0, 1.0, 0.0, -0.9511, 0.309, 0.0, -0.9511, 0.309, 0.0, -0.9511, 0.309, 0.0, -0.9511, 0.309, 0.0, -0.4067, 0.9135, 0.0, -0.4067, 0.9135, 0.0, -0.4067, 0.9135, 0.0, -0.4067, 0.9135, 0.0, 1.172e-07, 0.0, 1.0, 1.172e-07, 0.0, 1.0, 1.172e-07, 0.0, 1.0, 1.172e-07, 0.0, 1.0, 1.172e-07, 0.0, 1.0, 1.172e-07, 0.0, 1.0, 1.172e-07, 0.0, 1.0, 1.172e-07, 0.0, 1.0, 1.172e-07, 0.0, 1.0, 1.172e-07, 0.0, 1.0, 1.172e-07, 0.0, 1.0, 1.172e-07, 0.0, 1.0, 1.172e-07, 0.0, 1.0, 1.172e-07, 0.0, 1.0, 1.172e-07, 0.0, 1.0, 0.0, 0.0, 1.0, 0.0, 0.0, 1.0, 0.0, 0.0, 1.0, 0.0, 0.0, 1.0, 0.0, 0.0, 1.0, 0.0, 0.0, 1.0, 0.0, 0.0, 1.0, 0.0, 0.0, 1.0, 0.0, 0.0, 1.0, 0.0, 0.0, 1.0, 0.0, 0.0, 1.0, 0.0, 0.0, 1.0, 0.0, 0.0, 1.0, 1.0, 0.0, 0.0, 1.0, 0.0, 0.0, 1.0, 0.0, 0.0, 1.0, 0.0, 0.0, 0.0, 1.0, 0.0, 0.0, 1.0, 0.0, 0.0, 1.0, 0.0, 0.0, 1.0, 0.0, 1.0, 1.884e-07, 0.0, 1.0, 1.884e-07, 0.0, 1.0, 1.884e-07, 0.0, 1.0, 1.884e-07, 0.0, -1.0, 0.0, 0.0, -1.0, 0.0, 0.0, -1.0, 0.0, 0.0, -1.0, 0.0, 0.0, -1.0, 0.0, 0.0, 0.0, -1.0, 0.0, 0.0, -1.0, 0.0, 0.0, -1.0, 0.0, 0.0, -1.0, 0.0, 1.0, 0.0, 0.0, 1.0, 0.0, 0.0, 1.0, 0.0, 0.0, 1.0, 0.0, 0.0, 1.0, 0.0, 0.0, 1.0, 0.0, 0.0, 1.0, 0.0, 0.0, 1.0, 0.0, 0.0, 1.0, 0.0, 0.0, -1.0, 0.0, 0.0, -1.0, 0.0, 0.0, -1.0, 0.0, 0.0, -1.0, 0.0, 0.0, -1.0, 0.0, 0.0, -1.0, 0.0, 0.0, -1.0, 0.0, 0.0, -1.0, 0.0, 0.0, -1.0, 0.0, 0.0, 0.0, -1.0, 0.0, 0.0, -1.0, 0.0, 0.0, -1.0, 0.0, 0.0, -1.0, 0.0, 0.0, 1.0, 0.0, 0.0, 1.0, 0.0, 0.0, 1.0, 0.0, 0.0, 1.0, 0.0, 0.0, 0.0, 1.0, 0.0, 0.0, 1.0, 0.0, 0.0, 1.0, 0.0, 0.0, 1.0, 0.0, 0.0, 1.0, 0.0, 0.0, 1.0, 0.0, 0.0, 1.0, 0.0, 0.0, 1.0, 0.0, 1.0, 0.0, 0.0, 1.0, 0.0, 0.0, 1.0, 0.0, 0.0, 1.0, 0.0, 0.0, 1.0, 0.0, 0.0, 1.0, 0.0, 0.0, 1.0, 0.0, 0.0, 1.0, 0.0, 0.0, 1.0, 1.32e-07, 0.0, 1.0, 1.32e-07, 0.0, 1.0, 1.32e-07, 0.0, 1.0, 1.32e-07, 0.0, 1.0, 1.32e-07, 0.0, 1.0, 1.32e-07, -5.861e-07, -1.0, 0.006667, -5.861e-07, -1.0, 0.006667, -5.861e-07, -1.0, 0.006667, -5.861e-07, -1.0, 0.006667, 0.0, 0.0, -1.0, 0.0, 0.0, -1.0, 0.0, 0.0, -1.0, 0.0, 0.0, -1.0, 0.0, 0.0, -1.0, 1.0, 0.0, 0.0, 1.0, 0.0, 0.0, 1.0, 0.0, 0.0, 1.0, 0.0, 0.0, -1.0, 0.0, 0.0, -1.0, 0.0, 0.0, -1.0, 0.0, 0.0, -1.0, 0.0, 0.0, 0.0, 0.0, 1.0, 0.0, 0.0, 1.0, 0.0, 0.0, 1.0, 0.0, 0.0, 1.0, 0.0, 0.0, 1.0, 0.0, 0.0, 1.0, 0.0, 0.0, 1.0, 0.0, 0.0, 1.0, 0.0, 0.0, 1.0, 0.0, 0.0, -1.0, 0.0, 0.0, -1.0, 0.0, 0.0, -1.0, 0.0, 0.0, -1.0, -1.0, 1.06e-06, 0.0, -1.0, 1.06e-06, 0.0, -1.0, 1.06e-06, 0.0, -1.0, 1.06e-06, 0.0, -1.0, 1.06e-06, 0.0, 0.0, 0.0, -1.0, 0.0, 0.0, -1.0, 0.0, 0.0, -1.0, 0.0, 0.0, -1.0, 2.908e-08, 0.0, 1.0, 2.908e-08, 0.0, 1.0, 2.908e-08, 0.0, 1.0, 2.908e-08, 0.0, 1.0, 1.0, -5.298e-07, 0.0, 1.0, -5.298e-07, 0.0, 1.0, -5.298e-07, 0.0, 1.0, -5.298e-07, 0.0, 1.0, -5.298e-07, 0.0, -2.908e-08, 0.0, 1.0, -2.908e-08, 0.0, 1.0, -2.908e-08, 0.0, 1.0, -2.908e-08, 0.0, 1.0, 0.0, -1.0, 0.0, 0.0, -1.0, 0.0, 0.0, -1.0, 0.0, 0.0, -1.0, 0.0, 0.0, -1.0, 0.0, 0.0, -1.0, 0.0, 0.0, -1.0, 0.0, 0.0, -1.0, 0.0, 0.0, -1.0, 0.0, 0.0, -1.0, 0.0, 0.0, -1.0, 0.0, 0.0, -1.0, 0.0, 0.0, -1.0, 0.0, 0.0, -1.0, 0.0, 0.0, -1.0, 0.0, 0.0, -1.0, 0.0, 0.0, -1.0, 0.0, 0.0, -1.0, 0.0, 0.0, -1.0, 0.0, 0.0, -1.0, 0.0, 1.0, 2.356e-08, 5.481e-15, 1.0, 2.356e-08, 5.481e-15, 1.0, 2.356e-08, 5.481e-15, 1.0, 2.356e-08, 5.481e-15, 0.0, -1.0, 0.0, 0.0, -1.0, 0.0, 0.0, -1.0, 0.0, 0.0, -1.0, 0.0, -1.0, 0.0, 0.0, -1.0, 0.0, 0.0, -1.0, 0.0, 0.0, -1.0, 0.0, 0.0, -1.0, 7.359e-09, 0.0, -1.0, 7.359e-09, 0.0, -1.0, 7.359e-09, 0.0, -1.0, 7.359e-09, 0.0, -2.261e-06, 0.0, 1.0, -2.261e-06, 0.0, 1.0, -2.261e-06, 0.0, 1.0, -2.261e-06, 0.0, 1.0, -2.261e-06, 0.0, 1.0, -2.261e-06, 0.0, 1.0, 0.0, -1.0, 0.0, 0.0, -1.0, 0.0, 0.0, -1.0, 0.0, 0.0, -1.0, 0.0, 1.342e-06, 0.0, 1.0, 1.342e-06, 0.0, 1.0, 1.342e-06, 0.0, 1.0, 1.342e-06, 0.0, 1.0, 1.342e-06, 0.0, 1.0, 0.0, -1.0, 0.0, 0.0, -1.0, 0.0, 0.0, -1.0, 0.0, 0.0, -1.0, 0.0, 0.0, -1.0, 0.0, 0.0, -1.0, 0.0, 0.0, -1.0, 0.0, 0.0, -1.0, 0.0, -1.0, -1.987e-07, 0.0, -1.0, -1.987e-07, 0.0, -1.0, -1.987e-07, 0.0, -1.0, -1.987e-07, 0.0, 0.0, 0.0, 1.0, 0.0, 0.0, 1.0, 0.0, 0.0, 1.0, 0.0, 0.0, 1.0, 0.0, 0.0, 1.0, 0.0, 0.0, 1.0, 0.0, 0.0, 1.0, 0.0, 0.0, 1.0, 0.0, 0.0, 1.0, 0.0, 0.0, 1.0, 0.0, 0.0, 1.0, 0.0, 0.0, 1.0, 0.0, 0.0, 1.0, 0.0, 0.0, 1.0, 1.0, 0.0, 0.0, 1.0, 0.0, 0.0, 1.0, 0.0, 0.0, 1.0, 0.0, 0.0, 1.0, 0.0, 0.0, 0.0, -1.0, 0.0, 0.0, -1.0, 0.0, 0.0, -1.0, 0.0, 0.0, -1.0, 0.0, 0.0, -1.0, 0.0, 0.0, -1.0, 0.0, 0.0, -1.0, 0.0, 0.0, -1.0, 0.0, -1.0, 0.0, 0.0, -1.0, 0.0, 0.0, -1.0, 0.0, 0.0, -1.0, 0.0, 0.0, 1.0, 0.0, 0.0, 1.0, 0.0, 0.0, 1.0, 0.0, 0.0, 1.0, 0.0, 0.0, 0.0, 0.0, 1.0, 0.0, 0.0, 1.0, 0.0, 0.0, 1.0, 0.0, 0.0, 1.0, 0.0, 0.0, 1.0, 0.0, 0.0, 1.0, 0.0, 0.0, 1.0, 0.0, 0.0, 1.0, 0.0, 0.0, 1.0, 0.0, 0.0, 1.0, 0.0, 0.0, 1.0, 0.0, 0.0, 1.0, 0.0, 0.0, 1.0, 0.0, 1.0, 1.589e-08, 0.0, 1.0, 1.589e-08, 0.0, 1.0, 1.589e-08, 0.0, 1.0, 1.589e-08, -1.0, 0.0, 0.0, -1.0, 0.0, 0.0, -1.0, 0.0, 0.0, -1.0, 0.0, 0.0, -1.0, -1.941e-07, 0.0, -1.0, -1.941e-07, 0.0, -1.0, -1.941e-07, 0.0, -1.0, -1.941e-07, 0.0, -1.0, -1.226e-07, -4.385e-14, -1.0, -1.226e-07, -4.385e-14, -1.0, -1.226e-07, -4.385e-14, -1.0, -1.226e-07, -4.385e-14, -1.0, -1.226e-07, -4.385e-14, 0.0, 0.0, 1.0, 0.0, 0.0, 1.0, 0.0, 0.0, 1.0, 0.0, 0.0, 1.0, 0.0, 0.0, 1.0, 0.0, 0.0, 1.0, 0.0, 0.0, 1.0, 0.0, 1.0, 0.0, 0.0, 1.0, 0.0, 0.0, 1.0, 0.0, 0.0, 1.0, 0.0, 7.629e-07, 1.0, 3.012e-07, 7.629e-07, 1.0, 3.012e-07, 7.629e-07, 1.0, 3.012e-07, 7.629e-07, 1.0, 3.012e-07, 7.629e-07, 1.0, 3.012e-07, 5.96e-07, 1.0, -0.006667, 5.96e-07, 1.0, -0.006667, 5.96e-07, 1.0, -0.006667, 5.96e-07, 1.0, -0.006667, 0.0, 0.0, 1.0, 0.0, 0.0, 1.0, 0.0, 0.0, 1.0, 0.0, 0.0, 1.0, 0.0, 1.0, -0.006667, 0.0, 1.0, -0.006667, 0.0, 1.0, -0.006667, 0.0, 1.0, -0.006667, 0.0, -1.0, 0.006667, 0.0, -1.0, 0.006667, 0.0, -1.0, 0.006667, 0.0, -1.0, 0.006667, 1.0, 0.0, 0.0, 1.0, 0.0, 0.0, 1.0, 0.0, 0.0, 1.0, 2.428e-08, -7.585e-11, 1.0, 2.428e-08, -7.585e-11, 1.0, 2.428e-08, -7.585e-11, 1.0, 2.428e-08, -7.585e-11, 0.0, 1.0, 0.0, 0.0, 1.0, 0.0, 0.0, 1.0, 0.0, 0.0, 1.0, 0.0, -7.629e-07, 1.0, 3.772e-07, -7.629e-07, 1.0, 3.772e-07, -7.629e-07, 1.0, 3.772e-07, -7.629e-07, 1.0, 3.772e-07, 1.0, -6.065e-08, -8.248e-08, 1.0, -6.065e-08, -8.248e-08, 1.0, -6.065e-08, -8.248e-08, 1.0, -6.065e-08, -8.248e-08, 1.0, -6.065e-08, -8.248e-08, 1.0, -6.065e-08, -8.248e-08, 1.0, -6.065e-08, -8.248e-08, 1.0, -6.065e-08, -8.248e-08, -1.0, 0.0, 0.0, -1.0, 0.0, 0.0, -1.0, 0.0, 0.0, -1.0, 0.0, 0.0, 1.0, -2.148e-07, -2.906e-08, 1.0, -2.148e-07, -2.906e-08, 1.0, -2.148e-07, -2.906e-08, 1.0, -2.148e-07, -2.906e-08, 0.0, 1.0, 1.49e-08, 0.0, 1.0, 1.49e-08, 0.0, 1.0, 1.49e-08, 0.0, 1.0, 1.49e-08, -1.0, 0.0, 0.0, -1.0, 0.0, 0.0, -1.0, 0.0, 0.0, -1.0, 0.0, 0.0, -1.0, 0.0, 0.0, -1.0, 0.0, 0.0, -1.0, 0.0, 0.0, -1.0, 0.0, 0.0, 0.0, 0.0, 1.0, 0.0, 0.0, 1.0, 0.0, 0.0, 1.0, 0.0, 0.0, 1.0, 0.0, 0.0, -1.0, 0.0, 0.0, -1.0, 0.0, 0.0, -1.0, 0.0, 0.0, -1.0, 0.0, 0.0, -1.0, 0.0, 0.0, -1.0, 0.0, 0.0, -1.0, 0.0, 0.0, -1.0, 0.0, 0.0, -1.0, 0.0, -1.0, 0.0, 0.0, -1.0, 0.0, 0.0, -1.0, 0.0, 0.0, -1.0, 0.0, 0.0, 1.0, 0.0, 0.0, 1.0, 0.0, 0.0, 1.0, 0.0, 0.0, 1.0, 0.0, -1.0, 0.0, 0.0, -1.0, 0.0, 0.0, -1.0, 0.0, 0.0, -1.0, 0.0, 0.0, 0.0, 0.0, -1.0, 0.0, 0.0, -1.0, 0.0, 0.0, -1.0, 0.0, 0.0, -1.0, 0.0, 0.0, -1.0, 0.0, 0.0, -1.0, 0.0, -1.0, 0.0, 0.0, -1.0, 0.0, 0.0, -1.0, 0.0, 0.0, -1.0, 0.0, 1.0, -1.589e-06, 7.947e-09, 1.0, -1.589e-06, 7.947e-09, 1.0, -1.589e-06, 7.947e-09, 1.0, -1.589e-06, 7.947e-09, 1.0, 0.0, 2.384e-07, 1.0, 0.0, 2.384e-07, 1.0, 0.0, 2.384e-07, 1.0, 0.0, 2.384e-07, 5.96e-07, 1.0, 0.0, 5.96e-07, 1.0, 0.0, 5.96e-07, 1.0, 0.0, 5.96e-07, 1.0, 0.0, 0.0, 0.0, -1.0, 0.0, 0.0, -1.0, 0.0, 0.0, -1.0, 0.0, 0.0, -1.0, 1.0, 0.0, 1.223e-07, 1.0, 0.0, 1.223e-07, 1.0, 0.0, 1.223e-07, 1.0, 0.0, 1.223e-07, 0.0, 0.0, 1.0, 0.0, 0.0, 1.0, 0.0, 0.0, 1.0, 0.0, 0.0, 1.0, 0.0, 0.0, -1.0, 0.0, 0.0, -1.0, 0.0, 0.0, -1.0, 0.0, 0.0, -1.0, 5.91e-07, 1.0, 0.0, 5.91e-07, 1.0, 0.0, 5.91e-07, 1.0, 0.0, 5.91e-07, 1.0, 0.0, -7.088e-08, 1.0, -1.772e-07, -7.088e-08, 1.0, -1.772e-07, -7.088e-08, 1.0, -1.772e-07, -7.088e-08, 1.0, -1.772e-07, -3.532e-07, 0.0, 1.0, -3.532e-07, 0.0, 1.0, -3.532e-07, 0.0, 1.0, -3.532e-07, 0.0, 1.0, -3.532e-07, 0.0, 1.0, 0.0, 0.0, 1.0, 0.0, 0.0, 1.0, 0.0, 0.0, 1.0, 0.0, 0.0, 1.0, 0.0, 0.0, 1.0, 0.0, 0.0, 1.0, 0.0, 0.0, 1.0, 0.0, 0.0, 1.0, 0.0, 0.0, 1.0, 0.0, 0.0, 1.0, 0.0, 0.0, 1.0, 0.0, 0.0, 1.0, 0.0, 0.0, 1.0, 1.0, 0.0, 0.0, 1.0, 0.0, 0.0, 1.0, 0.0, 0.0, 1.0, 0.0, 0.0, 0.0, 1.0, 0.0, 0.0, 1.0, 0.0, 0.0, 1.0, 0.0, 0.0, 1.0, 0.0, -7.088e-08, 1.0, 0.0, -7.088e-08, 1.0, 0.0, -7.088e-08, 1.0, 0.0, -7.088e-08, 1.0, 0.0, 1.0, 0.0, 0.0, 1.0, 0.0, 0.0, 1.0, 0.0, 0.0, 1.0, 0.0, 0.0, 0.0, -1.0, 0.0, 0.0, -1.0, 0.0, 0.0, -1.0, 0.0, 0.0, -1.0, 0.0, -1.0, 0.0, 0.0, -1.0, 0.0, 0.0, -1.0, 0.0, 0.0, -1.0, 0.0, 0.0, -1.0, 0.0, 0.0, -1.0, 0.0, 0.0, -1.0, 0.0, 0.0, -1.0, 0.0, 0.0, 1.0, -1.804e-06, 0.0, 1.0, -1.804e-06, 0.0, 1.0, -1.804e-06, 0.0, 1.0, -1.804e-06, 0.0, 1.0, -1.804e-06, 0.0, -1.0, -1.734e-06, 0.0, -1.0, -1.734e-06, 0.0, -1.0, -1.734e-06, 0.0, -1.0, -1.734e-06, 0.0, -1.0, -1.734e-06, 0.0, 0.0, -1.0, 0.0, 0.0, -1.0, 0.0, 0.0, -1.0, 0.0, 0.0, -1.0, 0.0, 0.0, -1.0, 0.0, 0.0, -1.0, 0.0, 0.0, -1.0, 0.0, 0.0, -1.0, 0.0, 0.0, 1.0, 0.0, 0.0, 1.0, 0.0, 0.0, 1.0, 0.0, 0.0, 1.0, 0.0, 1.0, 0.0, 0.0, 1.0, 0.0, 0.0, 1.0, 0.0, 0.0, 1.0, 0.0, 0.0, -1.0, 0.0, 0.0, -1.0, 0.0, 0.0, -1.0, 0.0, 0.0, -1.0, 0.0, 0.0, -1.0, 0.0, 0.0, -1.0, 0.0, 0.0, -1.0, 0.0, 0.0, -1.0, 0.0, 0.0, 1.0, 0.0, 0.0, 1.0, 0.0, 0.0, 1.0, 0.0, 0.0, 1.0, 0.0, 0.0, 0.0, 1.0, 0.0, 0.0, 1.0, 0.0, 0.0, 1.0, 0.0, 0.0, 1.0, 0.0, -0.01994, -0.9998, 2.821e-06, -0.02013, -0.9998, 1.871e-06, -0.0198, -0.9998, -9.85e-07, -0.01994, -0.9998, 1.862e-06, -0.02009, -0.9998, 2.833e-06, -0.01989, -0.9998, 9.093e-07, -1.493e-06, -1.0, -3.61e-06, -1.493e-06, -1.0, -3.61e-06, -1.493e-06, -1.0, -3.61e-06, -1.493e-06, -1.0, -3.61e-06, -1.493e-06, -1.0, -3.61e-06, -1.493e-06, -1.0, -3.61e-06, -1.494e-06, -1.0, -1.888e-06, -1.494e-06, -1.0, -1.888e-06, -1.494e-06, -1.0, -1.888e-06, -1.494e-06, -1.0, -1.888e-06, -1.494e-06, -1.0, -1.888e-06, -1.494e-06, -1.0, -1.888e-06, -1.0, 0.0, 0.0, -1.0, 0.0, 0.0, -1.0, 0.0, 0.0, -1.0, 0.0, 0.0, 0.0, 0.0, -1.0, 0.0, 0.0, -1.0, 0.0, 0.0, -1.0, 0.0, 0.0, -1.0, 0.0, 0.0, -1.0, 0.0, 0.0, -1.0, 0.0, 0.0, -1.0, 0.0, 0.0, -1.0, -1.0, 0.0, 0.0, -1.0, 0.0, 0.0, -1.0, 0.0, 0.0, -1.0, 0.0, 0.0, -2.908e-08, 0.0, 1.0, -2.908e-08, 0.0, 1.0, -2.908e-08, 0.0, 1.0, -2.908e-08, 0.0, 1.0, 2.908e-08, 0.0, 1.0, 2.908e-08, 0.0, 1.0, 2.908e-08, 0.0, 1.0, 2.908e-08, 0.0, 1.0, 0.01989, -0.9998, 4.566e-06, 0.02008, -0.9998, 1.699e-06, 0.01989, -0.9998, 5.514e-06, 0.0198, -0.9998, 1.699e-06, 0.02013, -0.9998, 5.56e-06, 0.01994, -0.9998, 7.463e-07, 0.0, 0.0, 1.0, 0.0, 0.0, 1.0, 0.0, 0.0, 1.0, 0.0, 0.0, 1.0, 0.0, 0.0, 1.0, 0.0, 0.0, 1.0, 0.0, 0.0, 1.0, 0.0, 0.0, 1.0, 0.0, 0.0, 1.0, 0.0, 0.0, 1.0, 0.0, 0.0, 1.0, 0.0, 0.0, 1.0, 0.0, 0.0, 1.0, 0.0, 0.0, 1.0, 0.0, 0.0, 1.0, 0.0, 0.0, 1.0, 0.0, 0.0, 1.0, 0.0, 0.0, 1.0, 0.0, 0.0, 1.0, 0.0, 0.0, 1.0, 0.0, 0.0, 1.0, 0.0, 0.0, 1.0, 0.0, -1.0, 0.0, 0.0, -1.0, 0.0, 0.0, -1.0, 0.0, 0.0, -1.0, 0.0, -1.0, 2.823e-07, 0.0, -1.0, 2.823e-07, 0.0, -1.0, 2.823e-07, 0.0, -1.0, 2.823e-07, 0.0, 0.0, 1.0, 0.0, 0.0, 1.0, 0.0, 0.0, 1.0, 0.0, 0.0, 1.0, 0.0, 1.0, 0.0, 0.0, 1.0, 0.0, 0.0, 1.0, 0.0, 0.0, 1.0, 0.0, 0.0, 0.0, 0.0, 1.0, 0.0, 0.0, 1.0, 0.0, 0.0, 1.0, 0.0, 0.0, 1.0, 0.0, 3.122e-09, 1.0, 0.0, 3.122e-09, 1.0, 0.0, 3.122e-09, 1.0, 0.0, 3.122e-09, 1.0, 0.0, 3.122e-09, 1.0, 0.0, 3.122e-09, 1.0, 0.0, 3.122e-09, 1.0, 0.0, 3.122e-09, 1.0, 0.0, 3.122e-09, 1.0, 0.0, 3.122e-09, 1.0, 0.0, 3.122e-09, 1.0, 0.0, 3.122e-09, 1.0, 0.0, 3.122e-09, 1.0, 0.0, 3.122e-09, 1.0, 0.0, 3.122e-09, 1.0, 0.0, 3.122e-09, 1.0, 0.0, 3.122e-09, 1.0, 0.0, 1.0, 0.0, 0.0, 1.0, 0.0, 0.0, 1.0, 0.0, 0.0, 1.0, 0.0, 1.0, 0.0, 0.0, 1.0, 0.0, 0.0, 1.0, 0.0, 0.0, 1.0, 0.0, 0.0, 0.0, -1.0, 0.0, 0.0, -1.0, 0.0, 0.0, -1.0, 0.0, 0.0, -1.0, 0.0, -1.0, 0.0, 0.0, -1.0, 0.0, 0.0, -1.0, 0.0, 0.0, -1.0, 0.0, 0.0, 0.0, 0.0, 1.0, 0.0, 0.0, 1.0, 0.0, 0.0, 1.0, 0.0, 0.0, 1.0, 0.0, 0.0, 1.0, 0.0, 0.0, 1.0, 0.0, 0.0, 1.0, 0.0, 0.0, 1.0, 0.0, 0.0, 1.0, 0.0, 0.0, 1.0, 0.0, 0.0, 1.0, 0.0, 0.0, 1.0, 0.0, 0.0, -1.0, 0.0, 0.0, -1.0, 0.0, 0.0, -1.0, 0.0, 0.0, -1.0, 0.0, 0.0, -1.0, 0.0, 0.0, -1.0, 0.0, 0.0, -1.0, 0.0, 0.0, -1.0, 0.0, 0.0, -1.0, 0.0, 0.0, -1.0, 0.0, 0.0, -1.0, 0.0, 0.0, -1.0, 0.0, 0.0, -1.0, 0.0, 0.0, -1.0, 0.0, 0.0, -1.0, 0.0, 0.0, -1.0, 0.0, 0.0, -1.0, 0.0, 0.0, -1.0, 0.0, 0.0, -1.0, 0.0, 0.0, -1.0, 0.0, 0.0, -1.0, 0.0, 0.0, -1.0])] * 3)])
me_vert_001 = bpy.data.meshes.new('Vert.001')
me_vert_001.from_pydata([(-5.96e-08, 5.96e-08, -1.0), (33.5, 5.96e-08, -1.0), (-5.96e-08, 39.0, -1.0), (33.5, 39.0, -1.0), (-5.96e-08, 5.96e-08, 0.0), (33.5, 5.96e-08, 0.0), (-5.96e-08, 39.0, 0.0), (33.5, 39.0, 0.0), (32.5, 38.0, -5.0), (3.0, 28.0, -3.0), (3.0, 28.0, -1.0), (1.0, 38.0, -1.0), (1.0, 28.0, -1.0), (1.0, 28.0, -3.0), (32.5, 28.0, -1.0), (32.5, 28.0, -3.0), (32.5, 38.0, -1.0), (22.5, 1.0, -1.0), (30.5, 28.0, -1.0), (30.5, 28.0, -3.0), (22.5, 1.0, -5.0), (1.0, 4.0, -5.0), (11.0, 1.0, -5.0), (30.5, 4.0, -3.0), (1.0, 4.0, -3.0), (3.0, 4.0, -3.0), (30.5, 4.0, -1.0), (32.5, 4.0, -5.0), (1.0, 38.0, -5.0), (11.0, 1.0, -1.0), (3.0, 4.0, -1.0), (11.0, 4.0, -1.0), (22.5, 4.0, -1.0), (32.5, 4.0, -3.0), (4.0, 4.0, -5.0), (4.0, 11.0, -5.0), (11.0, 11.0, -5.0), (29.5, 4.0, -5.0), (22.5, 11.0, -5.0), (29.5, 11.0, -5.0), (22.5, 4.0, -3.0), (29.5, 4.0, -3.0), (22.5, 11.0, -3.0), (29.5, 11.0, -3.0), (4.0, 4.0, -3.0), (11.0, 4.0, -3.0), (4.0, 11.0, -3.0), (11.0, 11.0, -3.0), (19.25, 2.0, -5.0), (14.25, 2.0, -5.0), (19.25, 7.0, -5.0), (14.25, 7.0, -5.0), (19.25, 2.0, -3.0), (14.25, 2.0, -3.0), (19.25, 7.0, -3.0), (14.25, 7.0, -3.0)], [], [(5, 7, 6, 4), (1, 3, 7, 5), (0, 1, 5, 4), (2, 0, 4, 6), (3, 2, 6, 7), (9, 10, 12, 13), (15, 14, 18, 19), (19, 18, 26, 23), (27, 8, 16, 14, 15, 33), (12, 11, 28, 21, 24, 13), (20, 38, 42, 40, 32, 17), (15, 19, 23, 33), (41, 37, 27, 33, 23, 26, 32, 40), (20, 17, 29, 22), (9, 25, 30, 10), (13, 24, 25, 9), (11, 16, 8, 28), (36, 22, 29, 31, 45, 47), (39, 37, 41, 43), (38, 39, 43, 42), (25, 24, 21, 34, 44, 45, 31, 30), (43, 41, 40, 42), (34, 35, 46, 44), (35, 36, 47, 46), (47, 45, 44, 46), (22, 36, 51, 49, 48, 50, 38, 20), (21, 28, 8, 27, 37, 39, 38, 50, 51, 36, 35, 34), (53, 55, 54, 52), (48, 52, 54, 50), (50, 54, 55, 51), (51, 55, 53, 49), (49, 53, 52, 48), (30, 31, 29, 17, 32, 26, 1, 0), (0, 2, 11, 12, 10, 30), (2, 3, 16, 11), (3, 1, 26, 18, 14, 16)])
me_vert_001.use_remesh_fix_poles = True
me_vert_001.use_remesh_preserve_attributes = False
me_vert_001.use_mirror_vertex_groups = False
me_vert_001.update()
me_vert_001.normals_split_custom_set([tuple(v) for v in zip(*[iter([0.0, 0.0, 1.0, 0.0, 0.0, 1.0, 0.0, 0.0, 1.0, 0.0, 0.0, 1.0, 1.0, 0.0, 0.0, 1.0, 0.0, 0.0, 1.0, 0.0, 0.0, 1.0, 0.0, 0.0, 0.0, -1.0, 0.0, 0.0, -1.0, 0.0, 0.0, -1.0, 0.0, 0.0, -1.0, 0.0, -1.0, 0.0, 0.0, -1.0, 0.0, 0.0, -1.0, 0.0, 0.0, -1.0, 0.0, 0.0, 0.0, 1.0, 0.0, 0.0, 1.0, 0.0, 0.0, 1.0, 0.0, 0.0, 1.0, 0.0, 0.0, -1.0, 0.0, 0.0, -1.0, 0.0, 0.0, -1.0, 0.0, 0.0, -1.0, 0.0, 0.0, -1.0, 0.0, 0.0, -1.0, 0.0, 0.0, -1.0, 0.0, 0.0, -1.0, 0.0, 1.0, -7.947e-08, -9.537e-07, 1.0, -7.947e-08, -9.537e-07, 1.0, -7.947e-08, -9.537e-07, 1.0, -7.947e-08, -9.537e-07, 1.0, 0.0, -4.335e-07, 1.0, 0.0, -4.335e-07, 1.0, 0.0, -4.335e-07, 1.0, 0.0, -4.335e-07, 1.0, 0.0, -4.335e-07, 1.0, 0.0, -4.335e-07, -1.0, -2.709e-08, 2.601e-07, -1.0, -2.709e-08, 2.601e-07, -1.0, -2.709e-08, 2.601e-07, -1.0, -2.709e-08, 2.601e-07, -1.0, -2.709e-08, 2.601e-07, -1.0, -2.709e-08, 2.601e-07, 1.0, -2.934e-07, -7.336e-08, 1.0, -2.934e-07, -7.336e-08, 1.0, -2.934e-07, -7.336e-08, 1.0, -2.934e-07, -7.336e-08, 1.0, -2.934e-07, -7.336e-08, 1.0, -2.934e-07, -7.336e-08, 0.0, 0.0, 1.0, 0.0, 0.0, 1.0, 0.0, 0.0, 1.0, 0.0, 0.0, 1.0, -1.734e-07, -1.0, -1.734e-07, -1.734e-07, -1.0, -1.734e-07, -1.734e-07, -1.0, -1.734e-07, -1.734e-07, -1.0, -1.734e-07, -1.734e-07, -1.0, -1.734e-07, -1.734e-07, -1.0, -1.734e-07, -1.734e-07, -1.0, -1.734e-07, -1.734e-07, -1.0, -1.734e-07, 9.07e-08, -1.0, -8.293e-08, 9.07e-08, -1.0, -8.293e-08, 9.07e-08, -1.0, -8.293e-08, 9.07e-08, -1.0, -8.293e-08, -1.0, 6.954e-08, 1.192e-07, -1.0, 6.954e-08, 1.192e-07, -1.0, 6.954e-08, 1.192e-07, -1.0, 6.954e-08, 1.192e-07, 0.0, 0.0, 1.0, 0.0, 0.0, 1.0, 0.0, 0.0, 1.0, 0.0, 0.0, 1.0, 0.0, 1.0, 0.0, 0.0, 1.0, 0.0, 0.0, 1.0, 0.0, 0.0, 1.0, 0.0, -1.0, 1.467e-07, 9.904e-07, -1.0, 1.467e-07, 9.904e-07, -1.0, 1.467e-07, 9.904e-07, -1.0, 1.467e-07, 9.904e-07, -1.0, 1.467e-07, 9.904e-07, -1.0, 1.467e-07, 9.904e-07, -1.0, 0.0, 0.0, -1.0, 0.0, 0.0, -1.0, 0.0, 0.0, -1.0, 0.0, 0.0, 0.0, -1.0, 0.0, 0.0, -1.0, 0.0, 0.0, -1.0, 0.0, 0.0, -1.0, 0.0, 1.084e-08, -1.0, -3.468e-06, 1.084e-08, -1.0, -3.468e-06, 1.084e-08, -1.0, -3.468e-06, 1.084e-08, -1.0, -3.468e-06, 1.084e-08, -1.0, -3.468e-06, 1.084e-08, -1.0, -3.468e-06, 1.084e-08, -1.0, -3.468e-06, 1.084e-08, -1.0, -3.468e-06, 0.0, 0.0, -1.0, 0.0, 0.0, -1.0, 0.0, 0.0, -1.0, 0.0, 0.0, -1.0, 1.0, 0.0, 0.0, 1.0, 0.0, 0.0, 1.0, 0.0, 0.0, 1.0, 0.0, 0.0, 0.0, -1.0, 0.0, 0.0, -1.0, 0.0, 0.0, -1.0, 0.0, 0.0, -1.0, 0.0, 0.0, 0.0, -1.0, 0.0, 0.0, -1.0, 0.0, 0.0, -1.0, 0.0, 0.0, -1.0, 0.0, 0.0, -1.0, 0.0, 0.0, -1.0, 0.0, 0.0, -1.0, 0.0, 0.0, -1.0, 0.0, 0.0, -1.0, 0.0, 0.0, -1.0, 0.0, 0.0, -1.0, 0.0, 0.0, -1.0, 1.237e-08, 0.0, -1.0, 1.237e-08, 0.0, -1.0, 1.237e-08, 0.0, -1.0, 1.237e-08, 0.0, -1.0, 1.237e-08, 0.0, -1.0, 1.237e-08, 0.0, -1.0, 1.237e-08, 0.0, -1.0, 1.237e-08, 0.0, -1.0, 1.237e-08, 0.0, -1.0, 1.237e-08, 0.0, -1.0, 1.237e-08, 0.0, -1.0, 1.237e-08, 0.0, -1.0, -3.815e-08, 0.0, -1.0, -3.815e-08, 0.0, -1.0, -3.815e-08, 0.0, -1.0, -3.815e-08, 0.0, -1.0, -1.0, 0.0, 0.0, -1.0, 0.0, 0.0, -1.0, 0.0, 0.0, -1.0, 0.0, 0.0, 0.0, -1.0, 0.0, 0.0, -1.0, 0.0, 0.0, -1.0, 0.0, 0.0, -1.0, 0.0, 1.0, 0.0, 0.0, 1.0, 0.0, 0.0, 1.0, 0.0, 0.0, 1.0, 0.0, 0.0, -9.537e-08, 1.0, 0.0, -9.537e-08, 1.0, 0.0, -9.537e-08, 1.0, 0.0, -9.537e-08, 1.0, 0.0, 0.0, 0.0, -1.0, 0.0, 0.0, -1.0, 0.0, 0.0, -1.0, 0.0, 0.0, -1.0, 0.0, 0.0, -1.0, 0.0, 0.0, -1.0, 0.0, 0.0, -1.0, 0.0, 0.0, -1.0, 0.0, 0.0, -1.0, 0.0, 0.0, -1.0, 0.0, 0.0, -1.0, 0.0, 0.0, -1.0, 0.0, 0.0, -1.0, 0.0, 0.0, -1.0, 7.336e-09, -2.384e-07, -1.0, 7.336e-09, -2.384e-07, -1.0, 7.336e-09, -2.384e-07, -1.0, 7.336e-09, -2.384e-07, -1.0, -1.185e-07, 1.347e-08, -1.0, -1.185e-07, 1.347e-08, -1.0, -1.185e-07, 1.347e-08, -1.0, -1.185e-07, 1.347e-08, -1.0, -1.185e-07, 1.347e-08, -1.0, -1.185e-07, 1.347e-08, -1.0])] * 3)])
me_cube_001 = bpy.data.meshes.new('Cube.001')
me_cube_001.from_pydata([(-1.0, 19.0, -21.0), (-1.0, 19.0, 2.0), (2.0, 19.0, -21.0), (2.0, 19.0, 4.0), (-0.8, 19.0, 4.0), (2.0, 19.0, 8.0), (-0.8, 19.0, 8.0), (-1.1, 19.0, 5.0), (-1.0, -1.0, 2.0), (-1.0, -1.0, -21.0), (2.0, -1.0, -21.0), (2.0, -1.0, 4.0), (-0.8, -1.0, 4.0), (2.0, -1.0, 8.0), (-0.8, -1.0, 8.0), (-1.1, -1.0, 5.0), (-3.1, 19.0, 5.0), (-3.1, 19.0, 7.0), (-3.1, -1.0, 5.0), (-3.1, -1.0, 7.0)], [], [(0, 1, 4, 3, 2), (1, 0, 9, 8), (4, 1, 8, 12), (8, 9, 10, 11, 12), (14, 15, 12, 11, 13), (18, 15, 14, 19), (5, 6, 14, 13), (6, 17, 19, 14), (7, 4, 12, 15), (3, 5, 13, 11), (2, 3, 11, 10), (16, 7, 15, 18), (3, 4, 7, 16, 17, 6, 5), (17, 16, 18, 19)])
_uv = me_cube_001.uv_layers.new(name='UVMap')
_uv.uv.foreach_set('vector', [0.375, 0.25, 0.625, 0.25, 0.625, 0.2667, 0.625, 0.5, 0.375, 0.5, 0.625, 0.25, 0.375, 0.25, 0.375, 0.25, 0.625, 0.25, 0.625, 0.2667, 0.625, 0.25, 0.625, 0.25, 0.625, 0.2667, 0.625, 0.25, 0.125, 0.5, 0.375, 0.5, 0.625, 0.5, 0.8583, 0.5, 0.0, 0.0, 0.0, 0.0, 0.0, 0.0, 0.0, 0.0, 0.0, 0.0, 0.0, 0.0, 0.0, 0.0, 0.0, 0.0, 0.0, 0.0, 0.0, 0.0, 0.0, 0.0, 0.0, 0.0, 0.0, 0.0, 0.0, 0.0, 0.0, 0.0, 0.0, 0.0, 0.0, 0.0, 0.0, 0.0, 0.0, 0.0, 0.0, 0.0, 0.0, 0.0, 0.0, 0.0, 0.0, 0.0, 0.0, 0.0, 0.0, 0.0, 0.375, 0.5, 0.625, 0.5, 0.625, 0.5, 0.375, 0.5, 0.0, 0.0, 0.0, 0.0, 0.0, 0.0, 0.0, 0.0, 0.0, 0.0, 0.0, 0.0, 0.0, 0.0, 0.0, 0.0, 0.0, 0.0, 0.0, 0.0, 0.0, 0.0, 0.0, 0.0, 0.0, 0.0, 0.0, 0.0, 0.0, 0.0])
me_cube_001.use_remesh_fix_poles = True
me_cube_001.use_remesh_preserve_attributes = False
me_cube_001.use_mirror_vertex_groups = False
me_cube_001.update()

# ---- objects
ob_main = bpy.data.objects.new('main', me_vert)
ob_attach = bpy.data.objects.new('attach', me_vert_001)
ob_cantilever = bpy.data.objects.new('cantilever ', me_cube_001)
ob_cantivelermirrorempty = bpy.data.objects.new('cantivelerMirrorEmpty', None)

# ---- transforms, parenting, visibility, modifiers, constraints
ob_main.location = (0.0, 0.0, 0.0)
ob_main.lineart.crease_threshold = 0.0
_vg = ob_main.vertex_groups.new(name='TopHorizontalEdges')
_vg.add([218, 219, 220, 221, 222, 223, 227, 228, 235, 240, 241], 1.0, 'REPLACE')
_vg = ob_main.vertex_groups.new(name='VerticalEdges1')
_vg.add([219, 220, 222, 223, 225, 226, 227, 228, 229, 231, 232, 234, 250, 251], 1.0, 'REPLACE')
_vg = ob_main.vertex_groups.new(name='VerticalEdges2')
for _i, _w in zip([218, 221, 224, 233, 256, 258, 260, 262], [1.0, 1.0, 1.0, 1.0, 0.1327, 0.1809, 0.08688, 0.06053]): _vg.add([_i], _w, 'REPLACE')
_vg = ob_main.vertex_groups.new(name='USBOuterHole')
_vg.add([115, 116, 117, 118, 119, 120], 1.0, 'REPLACE')
_m = ob_main.modifiers.new('BevelVertical2', 'BEVEL')
_m.show_render = False
_m.width = 4.0
_m.width_pct = 4.0
_m.segments = 14
_m.limit_method = 'VGROUP'
_m.vertex_group = 'VerticalEdges2'
_m = ob_main.modifiers.new('BevelVertical1', 'BEVEL')
_m.show_render = False
_m.width = 4.0
_m.width_pct = 4.0
_m.segments = 14
_m.limit_method = 'VGROUP'
_m.vertex_group = 'VerticalEdges1'
_m = ob_main.modifiers.new('BevelTopHorizontal', 'BEVEL')
_m.show_render = False
_m.width = 3.9
_m.width_pct = 3.9
_m.segments = 14
_m.limit_method = 'VGROUP'
_m.vertex_group = 'TopHorizontalEdges'
_m.use_clamp_overlap = False
_m = ob_main.modifiers.new('BevelUsbOuter', 'BEVEL')
_m.show_render = False
_m.width = 1.0
_m.width_pct = 1.0
_m.segments = 14
_m.limit_method = 'VGROUP'
_m.vertex_group = 'USBOuterHole'
_m = ob_main.modifiers.new('cantileverBool', 'BOOLEAN')
_m.show_render = False
_m.object = ob_cantilever
_m.operation = 'UNION'
ob_attach.parent = ob_main
ob_attach.location = (6.0, 5.5, 0.0)
ob_attach.rotation_euler = (0.0, 0.0, -1.192e-07)
ob_attach.lineart.crease_threshold = 0.0
ob_cantilever.parent = ob_main
ob_cantilever.location = (0.8056, 12.45, 22.0)
ob_cantilever.lineart.crease_threshold = 0.0
_m = ob_cantilever.modifiers.new('Mirror', 'MIRROR')
_m.mirror_object = ob_cantivelermirrorempty
ob_cantivelermirrorempty.parent = ob_main
ob_cantivelermirrorempty.location = (22.75, 21.11, 1.0)
ob_cantivelermirrorempty.lineart.crease_threshold = 0.0

# ---- collection membership
col_collection.objects.link(ob_main)
col_collection.objects.link(ob_attach)
col_collection.objects.link(ob_cantilever)
col_collection.objects.link(ob_cantivelermirrorempty)

# ---- scene / render settings (as saved in the file)
scene.frame_start = 1; scene.frame_end = 250; scene.frame_set(0)
scene.render.engine = 'BLENDER_EEVEE_NEXT'
scene.cycles.use_denoising = False
scene.cycles.samples = 128
scene.cycles.sampling_pattern = 'TABULATED_SOBOL'
scene.cycles.use_adaptive_sampling = False
scene.cycles.use_light_tree = False
scene.view_settings.view_transform = 'Filmic'
scene.unit_settings.scale_length = 0.001
bpy.context.view_layer.update()

# ---- added for rendering (the .blend has no active camera and no usable light): camera, sun
cam_auto = bpy.data.cameras.new('AutoCamera')
cam_auto.lens = 50.0
cam_auto.sensor_width = 36.0
cam_auto.clip_end = 1455.74
ob_auto_camera = bpy.data.objects.new('AutoCamera', cam_auto)
scene.collection.objects.link(ob_auto_camera)
ob_auto_camera.location = (105.698, -81.288, 78.8587)
ob_auto_camera.rotation_euler = (1.09748, -7.21219e-08, 0.694738)
scene.camera = ob_auto_camera
light_auto_sun = bpy.data.lights.new('AutoSun', 'SUN')
light_auto_sun.energy = 3.0
light_auto_sun.angle = 0.0523599
ob_auto_sun = bpy.data.objects.new('AutoSun', light_auto_sun)
scene.collection.objects.link(ob_auto_sun)
ob_auto_sun.rotation_euler = (0.872665, 0.174533, 0.523599)
bpy.context.view_layer.update()
